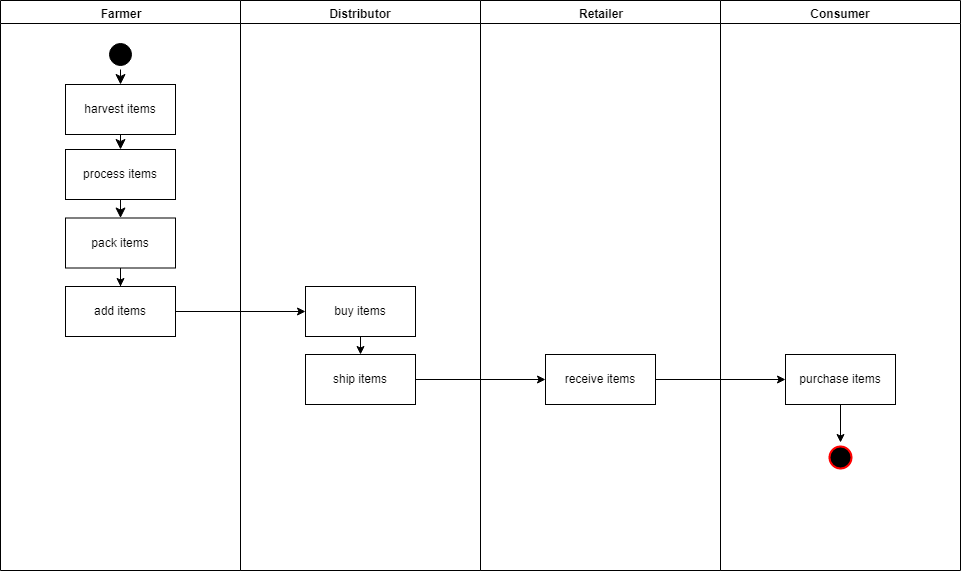

The diagram above was exported from draw.io. Its source (the exported page's mxGraphModel, read from the mxfile embedded in the PNG):
<mxGraphModel dx="672" dy="758" grid="1" gridSize="10" guides="1" tooltips="1" connect="1" arrows="1" fold="1" page="1" pageScale="1" pageWidth="1169" pageHeight="826" background="#ffffff" math="0" shadow="0">
  <root>
    <mxCell id="0" />
    <mxCell id="1" parent="0" />
    <mxCell id="2" value="Farmer" style="swimlane;whiteSpace=wrap" parent="1" vertex="1">
      <mxGeometry x="104" y="128" width="240" height="570" as="geometry" />
    </mxCell>
    <mxCell id="5" value="" style="ellipse;shape=startState;fillColor=#000000;strokeColor=#000000;" parent="2" vertex="1">
      <mxGeometry x="105" y="39" width="30" height="30" as="geometry" />
    </mxCell>
    <mxCell id="6" value="" style="elbow=horizontal;verticalAlign=bottom;endArrow=classic;endSize=8;strokeColor=#000000;endFill=1;rounded=0;startArrow=none;startFill=0;" parent="2" source="5" target="7" edge="1">
      <mxGeometry x="90" y="39" as="geometry">
        <mxPoint x="105" y="109" as="targetPoint" />
      </mxGeometry>
    </mxCell>
    <mxCell id="7" value="harvest items" style="" parent="2" vertex="1">
      <mxGeometry x="65" y="84" width="110" height="50" as="geometry" />
    </mxCell>
    <mxCell id="8" value="process items" style="" parent="2" vertex="1">
      <mxGeometry x="65" y="149" width="110" height="50" as="geometry" />
    </mxCell>
    <mxCell id="9" value="" style="endArrow=classic;strokeColor=#000000;endFill=1;rounded=0;verticalAlign=bottom;endSize=8;startFill=0;startArrow=none;" parent="2" source="7" target="8" edge="1">
      <mxGeometry relative="1" as="geometry" />
    </mxCell>
    <mxCell id="wqMz-yuf35PTfkDhBhPB-49" value="" style="edgeStyle=orthogonalEdgeStyle;rounded=0;orthogonalLoop=1;jettySize=auto;html=1;endArrow=classic;endFill=1;" parent="2" source="10" target="wqMz-yuf35PTfkDhBhPB-48" edge="1">
      <mxGeometry relative="1" as="geometry" />
    </mxCell>
    <mxCell id="10" value="pack items" style="" parent="2" vertex="1">
      <mxGeometry x="65" y="217.5" width="110" height="50" as="geometry" />
    </mxCell>
    <mxCell id="wqMz-yuf35PTfkDhBhPB-48" value="add items" style="" parent="2" vertex="1">
      <mxGeometry x="65" y="286" width="110" height="50" as="geometry" />
    </mxCell>
    <mxCell id="11" value="" style="endArrow=classic;strokeColor=#000000;endFill=1;rounded=0;verticalAlign=bottom;endSize=8;startFill=0;startArrow=none;" parent="2" source="8" target="10" edge="1">
      <mxGeometry relative="1" as="geometry" />
    </mxCell>
    <mxCell id="3" value="Distributor" style="swimlane;whiteSpace=wrap" parent="1" vertex="1">
      <mxGeometry x="344" y="128" width="240" height="570" as="geometry" />
    </mxCell>
    <mxCell id="15" value="buy items" style="" parent="3" vertex="1">
      <mxGeometry x="65" y="286" width="110" height="50" as="geometry" />
    </mxCell>
    <mxCell id="16" value="ship items" style="" parent="3" vertex="1">
      <mxGeometry x="65" y="354" width="110" height="50" as="geometry" />
    </mxCell>
    <mxCell id="97LIAWyoQxon3OxtKLmc-17" style="edgeStyle=none;rounded=0;orthogonalLoop=1;jettySize=auto;html=1;exitX=0.5;exitY=1;exitDx=0;exitDy=0;entryX=0.5;entryY=0;entryDx=0;entryDy=0;startArrow=none;startFill=0;endArrow=classic;endFill=1;strokeColor=#000000;" parent="3" source="15" target="16" edge="1">
      <mxGeometry relative="1" as="geometry" />
    </mxCell>
    <mxCell id="4" value="Retailer" style="swimlane;whiteSpace=wrap" parent="1" vertex="1">
      <mxGeometry x="584" y="128" width="240" height="570" as="geometry" />
    </mxCell>
    <mxCell id="wqMz-yuf35PTfkDhBhPB-58" value="receive items" style="" parent="4" vertex="1">
      <mxGeometry x="65" y="354" width="110" height="50" as="geometry" />
    </mxCell>
    <mxCell id="wqMz-yuf35PTfkDhBhPB-41" value="Consumer" style="swimlane;whiteSpace=wrap" parent="1" vertex="1">
      <mxGeometry x="824" y="128" width="240" height="570" as="geometry" />
    </mxCell>
    <mxCell id="wqMz-yuf35PTfkDhBhPB-62" style="edgeStyle=none;rounded=0;orthogonalLoop=1;jettySize=auto;html=1;exitX=0.5;exitY=1;exitDx=0;exitDy=0;entryX=0.5;entryY=0;entryDx=0;entryDy=0;startArrow=none;startFill=0;endArrow=classic;endFill=1;strokeColor=#000000;" parent="wqMz-yuf35PTfkDhBhPB-41" source="wqMz-yuf35PTfkDhBhPB-42" target="wqMz-yuf35PTfkDhBhPB-61" edge="1">
      <mxGeometry relative="1" as="geometry" />
    </mxCell>
    <mxCell id="wqMz-yuf35PTfkDhBhPB-42" value="purchase items" style="" parent="wqMz-yuf35PTfkDhBhPB-41" vertex="1">
      <mxGeometry x="65" y="354" width="110" height="50" as="geometry" />
    </mxCell>
    <mxCell id="wqMz-yuf35PTfkDhBhPB-61" value="" style="ellipse;shape=startState;strokeWidth=2;perimeterSpacing=0;fillColor=#000000;strokeColor=#FF0000;" parent="wqMz-yuf35PTfkDhBhPB-41" vertex="1">
      <mxGeometry x="105" y="442" width="30" height="30" as="geometry" />
    </mxCell>
    <mxCell id="wqMz-yuf35PTfkDhBhPB-52" style="edgeStyle=none;rounded=0;orthogonalLoop=1;jettySize=auto;html=1;exitX=1;exitY=0.5;exitDx=0;exitDy=0;entryX=0;entryY=0.5;entryDx=0;entryDy=0;startArrow=none;startFill=0;endArrow=classic;endFill=1;strokeColor=#000000;" parent="1" source="wqMz-yuf35PTfkDhBhPB-48" target="15" edge="1">
      <mxGeometry relative="1" as="geometry" />
    </mxCell>
    <mxCell id="wqMz-yuf35PTfkDhBhPB-59" style="edgeStyle=none;rounded=0;orthogonalLoop=1;jettySize=auto;html=1;exitX=1;exitY=0.5;exitDx=0;exitDy=0;entryX=0;entryY=0.5;entryDx=0;entryDy=0;startArrow=none;startFill=0;endArrow=classic;endFill=1;strokeColor=#000000;" parent="1" source="16" target="wqMz-yuf35PTfkDhBhPB-58" edge="1">
      <mxGeometry relative="1" as="geometry" />
    </mxCell>
    <mxCell id="wqMz-yuf35PTfkDhBhPB-60" style="edgeStyle=none;rounded=0;orthogonalLoop=1;jettySize=auto;html=1;exitX=1;exitY=0.5;exitDx=0;exitDy=0;entryX=0;entryY=0.5;entryDx=0;entryDy=0;startArrow=none;startFill=0;endArrow=classic;endFill=1;strokeColor=#000000;" parent="1" source="wqMz-yuf35PTfkDhBhPB-58" target="wqMz-yuf35PTfkDhBhPB-42" edge="1">
      <mxGeometry relative="1" as="geometry" />
    </mxCell>
  </root>
</mxGraphModel>